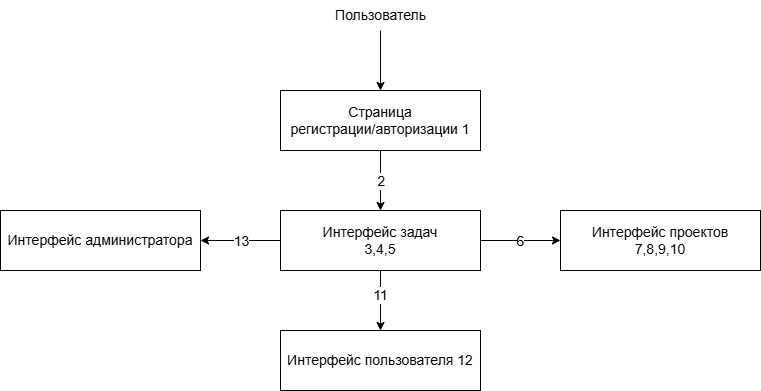

The diagram above was exported from draw.io. Its source (the exported page's mxGraphModel, read from the mxfile embedded in the PNG):
<mxGraphModel dx="1007" dy="911" grid="1" gridSize="10" guides="1" tooltips="1" connect="1" arrows="1" fold="1" page="1" pageScale="1" pageWidth="827" pageHeight="1169" math="0" shadow="0">
  <root>
    <mxCell id="0" />
    <mxCell id="1" parent="0" />
    <mxCell id="eWT2TRBMAj7zbFkCVjaZ-8" style="edgeStyle=orthogonalEdgeStyle;rounded=0;orthogonalLoop=1;jettySize=auto;html=1;entryX=0.5;entryY=0;entryDx=0;entryDy=0;" edge="1" parent="1" source="eWT2TRBMAj7zbFkCVjaZ-1" target="eWT2TRBMAj7zbFkCVjaZ-2">
      <mxGeometry relative="1" as="geometry" />
    </mxCell>
    <mxCell id="eWT2TRBMAj7zbFkCVjaZ-9" value="2" style="edgeLabel;html=1;align=center;verticalAlign=middle;resizable=0;points=[];" vertex="1" connectable="0" parent="eWT2TRBMAj7zbFkCVjaZ-8">
      <mxGeometry x="-0.2333" y="2" relative="1" as="geometry">
        <mxPoint x="-2" y="7" as="offset" />
      </mxGeometry>
    </mxCell>
    <mxCell id="eWT2TRBMAj7zbFkCVjaZ-1" value="Страница&lt;div&gt;регистрации/авторизации 1&lt;/div&gt;" style="rounded=0;whiteSpace=wrap;html=1;" vertex="1" parent="1">
      <mxGeometry x="360" y="160" width="200" height="60" as="geometry" />
    </mxCell>
    <mxCell id="eWT2TRBMAj7zbFkCVjaZ-10" style="edgeStyle=orthogonalEdgeStyle;rounded=0;orthogonalLoop=1;jettySize=auto;html=1;entryX=0;entryY=0.5;entryDx=0;entryDy=0;" edge="1" parent="1" source="eWT2TRBMAj7zbFkCVjaZ-2" target="eWT2TRBMAj7zbFkCVjaZ-4">
      <mxGeometry relative="1" as="geometry" />
    </mxCell>
    <mxCell id="eWT2TRBMAj7zbFkCVjaZ-11" value="6" style="edgeLabel;html=1;align=center;verticalAlign=middle;resizable=0;points=[];" vertex="1" connectable="0" parent="eWT2TRBMAj7zbFkCVjaZ-10">
      <mxGeometry x="0.1" y="2" relative="1" as="geometry">
        <mxPoint x="-4" y="2" as="offset" />
      </mxGeometry>
    </mxCell>
    <mxCell id="eWT2TRBMAj7zbFkCVjaZ-12" style="edgeStyle=orthogonalEdgeStyle;rounded=0;orthogonalLoop=1;jettySize=auto;html=1;entryX=1;entryY=0.5;entryDx=0;entryDy=0;" edge="1" parent="1" source="eWT2TRBMAj7zbFkCVjaZ-2" target="eWT2TRBMAj7zbFkCVjaZ-5">
      <mxGeometry relative="1" as="geometry" />
    </mxCell>
    <mxCell id="eWT2TRBMAj7zbFkCVjaZ-13" value="13" style="edgeLabel;html=1;align=center;verticalAlign=middle;resizable=0;points=[];" vertex="1" connectable="0" parent="eWT2TRBMAj7zbFkCVjaZ-12">
      <mxGeometry x="-0.175" y="-2" relative="1" as="geometry">
        <mxPoint x="-7" y="2" as="offset" />
      </mxGeometry>
    </mxCell>
    <mxCell id="eWT2TRBMAj7zbFkCVjaZ-14" style="edgeStyle=orthogonalEdgeStyle;rounded=0;orthogonalLoop=1;jettySize=auto;html=1;entryX=0.5;entryY=0;entryDx=0;entryDy=0;" edge="1" parent="1" source="eWT2TRBMAj7zbFkCVjaZ-2" target="eWT2TRBMAj7zbFkCVjaZ-3">
      <mxGeometry relative="1" as="geometry" />
    </mxCell>
    <mxCell id="eWT2TRBMAj7zbFkCVjaZ-15" value="11" style="edgeLabel;html=1;align=center;verticalAlign=middle;resizable=0;points=[];" vertex="1" connectable="0" parent="eWT2TRBMAj7zbFkCVjaZ-14">
      <mxGeometry x="-0.1667" y="-1" relative="1" as="geometry">
        <mxPoint as="offset" />
      </mxGeometry>
    </mxCell>
    <mxCell id="eWT2TRBMAj7zbFkCVjaZ-2" value="Интерфейс задач&lt;div&gt;3,4,5&lt;/div&gt;" style="rounded=0;whiteSpace=wrap;html=1;" vertex="1" parent="1">
      <mxGeometry x="360" y="280" width="200" height="60" as="geometry" />
    </mxCell>
    <mxCell id="eWT2TRBMAj7zbFkCVjaZ-3" value="Интерфейс пользователя 12" style="rounded=0;whiteSpace=wrap;html=1;" vertex="1" parent="1">
      <mxGeometry x="360" y="400" width="200" height="60" as="geometry" />
    </mxCell>
    <mxCell id="eWT2TRBMAj7zbFkCVjaZ-4" value="Интерфейс проектов&lt;br&gt;7,8,9,10" style="rounded=0;whiteSpace=wrap;html=1;" vertex="1" parent="1">
      <mxGeometry x="640" y="280" width="200" height="60" as="geometry" />
    </mxCell>
    <mxCell id="eWT2TRBMAj7zbFkCVjaZ-5" value="Интерфейс администратора" style="rounded=0;whiteSpace=wrap;html=1;" vertex="1" parent="1">
      <mxGeometry x="80" y="280" width="200" height="60" as="geometry" />
    </mxCell>
    <mxCell id="eWT2TRBMAj7zbFkCVjaZ-7" style="edgeStyle=orthogonalEdgeStyle;rounded=0;orthogonalLoop=1;jettySize=auto;html=1;entryX=0.5;entryY=0;entryDx=0;entryDy=0;" edge="1" parent="1" source="eWT2TRBMAj7zbFkCVjaZ-6" target="eWT2TRBMAj7zbFkCVjaZ-1">
      <mxGeometry relative="1" as="geometry" />
    </mxCell>
    <mxCell id="eWT2TRBMAj7zbFkCVjaZ-6" value="Пользователь" style="text;html=1;align=center;verticalAlign=middle;resizable=0;points=[];autosize=1;strokeColor=none;fillColor=none;" vertex="1" parent="1">
      <mxGeometry x="405" y="70" width="110" height="30" as="geometry" />
    </mxCell>
  </root>
</mxGraphModel>